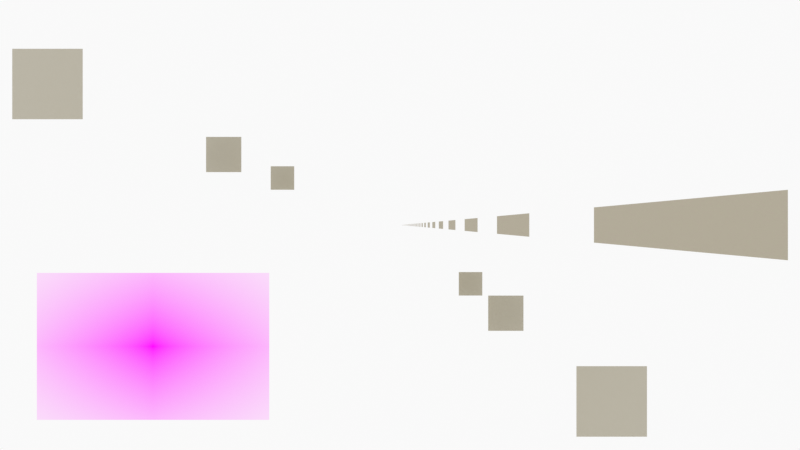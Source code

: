 # Source: PerspectiveFunction.blend  (saved by Blender 3.2.14; exported with 4.5.12 LTS)
import bpy
from mathutils import Matrix  # noqa: F401  (used for matrix-valued properties, if any)

bpy.ops.wm.read_factory_settings(use_empty=True)
scene = bpy.context.scene
scene.name = 'Scene'

# ---- collections
col_collection = bpy.data.collections.new('Collection'); scene.collection.children.link(col_collection)
col_camera = bpy.data.collections.new('Camera'); scene.collection.children.link(col_camera)

# ---- images (referenced by path relative to the original .blend; pixels are not part of the script)
import os
ASSET_DIR = os.environ.get("B2B_ASSET_DIR", "")  # directory of the original .blend (textures are referenced by path, not embedded)
HERE = os.path.dirname(os.path.abspath(__file__))  # packed textures are extracted next to this script under _unpacked/

def load_image(name, relpath, width, height, colorspace="sRGB"):
    """Load a texture the original file referenced (path relative to the .blend, or extracted next to this script)."""
    p = next((c for c in (os.path.join(HERE, relpath), os.path.join(ASSET_DIR, relpath)) if relpath and os.path.exists(c)), "")
    if p:
        img = bpy.data.images.load(p, check_existing=True)
        img.name = name
    else:  # same state as the original file: an image datablock whose file is absent (Cycles renders it pink)
        img = bpy.data.images.new(name, width, height)
        img.source = "FILE"
        img.filepath = "//" + (relpath or name)
    img.colorspace_settings.name = colorspace
    return img
img_onedividedby_png = load_image('OneDividedBy.png', 'OneDividedBy.png', 1024, 1024, 'sRGB')

# ---- materials (node trees are filled in below, after node groups)
mat_solid_stroke = bpy.data.materials.new('Solid Stroke')
mat_solid_stroke.use_transparent_shadow = False
mat_squares_stroke = bpy.data.materials.new('Squares Stroke')
mat_squares_stroke.use_transparent_shadow = False
mat_solid_fill = bpy.data.materials.new('Solid Fill')
mat_solid_fill.use_transparent_shadow = False
mat_dots_stroke = bpy.data.materials.new('Dots Stroke')
mat_dots_stroke.use_transparent_shadow = False
mat_material = bpy.data.materials.new('Material')
mat_material.use_transparent_shadow = False
mat_onedividedby = bpy.data.materials.new('OneDividedBy')
mat_onedividedby.surface_render_method = 'BLENDED'
mat_onedividedby.blend_method = 'BLEND'
mat_onedividedby.use_transparent_shadow = False

# ---- node groups
ng_iap_shadeless = bpy.data.node_groups.new('IAP_SHADELESS', 'ShaderNodeTree')
_s = ng_iap_shadeless.interface.new_socket(name='Shader', in_out='OUTPUT', socket_type='NodeSocketShader')
_s = ng_iap_shadeless.interface.new_socket(name='Color', in_out='INPUT', socket_type='NodeSocketColor')
_N = ng_iap_shadeless.nodes; _L = ng_iap_shadeless.links
n0 = _N.new('NodeGroupOutput'); n0.name = 'Group Output'; n0.location = (0, 0)
n1 = _N.new('NodeGroupInput'); n1.name = 'Group Input'; n1.location = (-600, -240)
n2 = _N.new('ShaderNodeBsdfDiffuse'); n2.name = 'Diffuse BSDF'; n2.location = (-400, -60)
n3 = _N.new('ShaderNodeEmission'); n3.name = 'Emission'; n3.location = (-400, -240)
n4 = _N.new('ShaderNodeLightPath'); n4.name = 'Light Path'; n4.location = (-1200, 30)
n5 = _N.new('ShaderNodeMath'); n5.name = 'Math'; n5.location = (-800, 30)
n5.label = 'Bounce Count'
n5.operation = 'SUBTRACT'
n6 = _N.new('ShaderNodeMath'); n6.name = 'Math.001'; n6.location = (-600, 30)
n6.label = 'Camera or Refracted'
n6.operation = 'SUBTRACT'
n6.inputs[0].default_value = 1.0
n7 = _N.new('ShaderNodeMath'); n7.name = 'Math.002'; n7.location = (-1000, 390)
n7.label = 'Limit Reflections'
n7.operation = 'SUBTRACT'
n7.inputs[0].default_value = 2.0
n8 = _N.new('ShaderNodeMath'); n8.name = 'Math.003'; n8.location = (-800, 300)
n8.label = 'Camera Ray to Glossy'
n8.operation = 'MULTIPLY'
n9 = _N.new('ShaderNodeMath'); n9.name = 'Math.004'; n9.location = (-600, 210)
n9.label = 'Shadow or Reflection?'
n9.operation = 'MAXIMUM'
n10 = _N.new('ShaderNodeMath'); n10.name = 'Math.005'; n10.location = (-400, 120)
n10.label = 'Shadow, Reflect or Refract?'
n10.operation = 'MAXIMUM'
n11 = _N.new('ShaderNodeMixShader'); n11.name = 'Mix Shader'; n11.location = (-200, 0)
_L.new(n1.outputs[0], n2.inputs[0])
_L.new(n1.outputs[0], n3.inputs[0])
_L.new(n4.outputs[9], n5.inputs[0])
_L.new(n4.outputs[13], n5.inputs[1])
_L.new(n5.outputs[0], n6.inputs[1])
_L.new(n4.outputs[9], n7.inputs[1])
_L.new(n7.outputs[0], n8.inputs[0])
_L.new(n4.outputs[3], n8.inputs[1])
_L.new(n8.outputs[0], n9.inputs[0])
_L.new(n4.outputs[1], n9.inputs[1])
_L.new(n9.outputs[0], n10.inputs[0])
_L.new(n6.outputs[0], n10.inputs[1])
_L.new(n10.outputs[0], n11.inputs[0])
_L.new(n2.outputs[0], n11.inputs[1])
_L.new(n3.outputs[0], n11.inputs[2])
_L.new(n11.outputs[0], n0.inputs[0])
n0.is_active_output = True

# ---- material node trees
mat_dots_stroke.use_nodes = True; mat_dots_stroke.node_tree.nodes.clear()
_N = mat_dots_stroke.node_tree.nodes; _L = mat_dots_stroke.node_tree.links
n0 = _N.new('ShaderNodeOutputMaterial'); n0.name = 'Material Output'; n0.location = (300, 300)
n1 = _N.new('ShaderNodeBsdfPrincipled'); n1.name = 'Principled BSDF'; n1.location = (10, 300)
n1.distribution = 'GGX'
n1.subsurface_method = 'RANDOM_WALK_SKIN'
n1.inputs[2].default_value = 0.4
n1.inputs[3].default_value = 1.45
n1.inputs[27].default_value = (0.0, 0.0, 0.0, 1.0)
n1.inputs[28].default_value = 1.0
_L.new(n1.outputs[0], n0.inputs[0])
n0.is_active_output = True
mat_material.use_nodes = True; mat_material.node_tree.nodes.clear()
_N = mat_material.node_tree.nodes; _L = mat_material.node_tree.links
n0 = _N.new('ShaderNodeBsdfPrincipled'); n0.name = 'Principled BSDF'; n0.location = (10, 300)
n0.distribution = 'GGX'
n0.subsurface_method = 'RANDOM_WALK_SKIN'
n0.inputs[0].default_value = (0.4575, 0.4184, 0.3177, 1.0)
n0.inputs[3].default_value = 1.45
n0.inputs[27].default_value = (0.0, 0.0, 0.0, 1.0)
n0.inputs[28].default_value = 1.0
n1 = _N.new('ShaderNodeOutputMaterial'); n1.name = 'Material Output'; n1.location = (300, 300)
_L.new(n0.outputs[0], n1.inputs[0])
n1.is_active_output = True
mat_onedividedby.use_nodes = True; mat_onedividedby.node_tree.nodes.clear()
_N = mat_onedividedby.node_tree.nodes; _L = mat_onedividedby.node_tree.links
n0 = _N.new('ShaderNodeOutputMaterial'); n0.name = 'Material Output'; n0.location = (300, 300)
n1 = _N.new('ShaderNodeTexImage'); n1.name = 'Image Texture'; n1.location = (-400, 60)
n1.image = img_onedividedby_png
n1.extension = 'CLIP'
n2 = _N.new('ShaderNodeGroup'); n2.name = 'Group'; n2.location = (-200, 60)
n2.node_tree = ng_iap_shadeless
n3 = _N.new('ShaderNodeBsdfTransparent'); n3.name = 'Transparent BSDF'; n3.location = (-200, 240)
n4 = _N.new('ShaderNodeMixShader'); n4.name = 'Mix Shader'; n4.location = (0, 300)
_L.new(n1.outputs[0], n2.inputs[0])
_L.new(n1.outputs[1], n4.inputs[0])
_L.new(n3.outputs[0], n4.inputs[1])
_L.new(n2.outputs[0], n4.inputs[2])
_L.new(n4.outputs[0], n0.inputs[0])
n0.is_active_output = True

# ---- world
world_world = bpy.data.worlds.new('World'); scene.world = world_world
world_world.use_nodes = True; world_world.node_tree.nodes.clear()
_N = world_world.node_tree.nodes; _L = world_world.node_tree.links
n0 = _N.new('ShaderNodeOutputWorld'); n0.name = 'World Output'; n0.location = (300, 300)
n1 = _N.new('ShaderNodeBackground'); n1.name = 'Background'; n1.location = (10, 300)
n1.inputs[0].default_value = (0.9513, 0.9513, 0.9513, 1.0)
_L.new(n1.outputs[0], n0.inputs[0])
n0.is_active_output = True
world_world.color = (0.9513, 0.9513, 0.9513)
world_world.use_sun_shadow = False
world_world.sun_shadow_jitter_overblur = 0.0

# ---- cameras
cam_camera = bpy.data.cameras.new('Camera')
cam_camera.lens = 3.174
cam_camera.display_size = 2.0
cam_camera.lens_unit = 'FOV'

# ---- meshes
me_cube = bpy.data.meshes.new('Cube')
me_cube.from_pydata([(-1.0, -1.0, -1.0), (-1.0, -1.0, 1.0), (-1.0, 1.0, -1.0), (-1.0, 1.0, 1.0), (1.0, -1.0, -1.0), (1.0, -1.0, 1.0), (1.0, 1.0, -1.0), (1.0, 1.0, 1.0)], [], [(0, 1, 3, 2)])
_uv = me_cube.uv_layers.new(name='UVMap')
_uv.uv.foreach_set('vector', [0.375, 0.0, 0.625, 0.0, 0.625, 0.25, 0.375, 0.25])
_ca = me_cube.color_attributes.new('Col', 'BYTE_COLOR', 'CORNER')
_ca.data.foreach_set('color', [1.0, 1.0, 1.0, 1.0, 1.0, 1.0, 1.0, 1.0, 1.0, 1.0, 1.0, 1.0, 1.0, 1.0, 1.0, 1.0])
me_cube.materials.append(mat_material)
me_cube.update()
me_onedividedby = bpy.data.meshes.new('OneDividedBy')
me_onedividedby.from_pydata([(-0.7904, -0.5, 0.0), (0.7904, -0.5, 0.0), (-0.7904, 0.5, 0.0), (0.7904, 0.5, 0.0)], [], [(0, 1, 3, 2)])
_uv = me_onedividedby.uv_layers.new(name='UVMap')
_uv.uv.foreach_set('vector', [0.0, 0.0, 1.0, 0.0, 1.0, 1.0, 0.0, 1.0])
me_onedividedby.materials.append(mat_onedividedby)
me_onedividedby.update()
me_plane = bpy.data.meshes.new('Plane')
me_plane.from_pydata([(-1.0, -1.0, 0.0), (1.0, -1.0, 0.0), (-1.0, 1.0, 0.0), (1.0, 1.0, 0.0)], [], [(0, 1, 3, 2)])
_uv = me_plane.uv_layers.new(name='UVMap')
_uv.uv.foreach_set('vector', [0.0, 0.0, 1.0, 0.0, 1.0, 1.0, 0.0, 1.0])
me_plane.materials.append(mat_material)
me_plane.update()

# ---- objects
ob_stroke = bpy.data.objects.new('Stroke', None)
ob_cube = bpy.data.objects.new('Cube', me_cube)
ob_onedividedby = bpy.data.objects.new('OneDividedBy', me_onedividedby)
ob_plane = bpy.data.objects.new('Plane', me_plane)
ob_plane_001 = bpy.data.objects.new('Plane.001', me_plane)
ob_plane_002 = bpy.data.objects.new('Plane.002', me_plane)
ob_plane_003 = bpy.data.objects.new('Plane.003', me_plane)
ob_plane_004 = bpy.data.objects.new('Plane.004', me_plane)
ob_plane_005 = bpy.data.objects.new('Plane.005', me_plane)
ob_camera = bpy.data.objects.new('Camera', cam_camera)

# ---- transforms, parenting, visibility, modifiers, constraints
ob_stroke.location = (0.0, -11.0, 0.0)
ob_stroke.empty_display_size = 0.2
ob_stroke.empty_image_offset = (0.0, 0.0)
ob_stroke.empty_image_side = 'FRONT'
ob_stroke.use_grease_pencil_lights = True
ob_stroke.lineart.crease_threshold = 0.0
ob_cube.location = (6.0, -10.5, 0.0)
ob_cube.scale = (0.5, 0.5, 0.5)
_m = ob_cube.modifiers.new('Array', 'ARRAY')
_m.count = 100
_m.relative_offset_displace = (0.0, 2.0, 0.0)
ob_onedividedby.location = (-42.0, 0.0, -20.64)
ob_onedividedby.rotation_euler = (1.571, 0.0, 0.0)
ob_onedividedby.scale = (25.0, 25.0, 25.0)
ob_plane.location = (-5.0, -11.0, 2.0)
ob_plane.rotation_euler = (1.571, -0.0, 0.0)
ob_plane.scale = (0.5, 0.5, 0.5)
ob_plane_001.location = (-5.0, -10.0, 2.0)
ob_plane_001.rotation_euler = (1.571, -0.0, 0.0)
ob_plane_001.scale = (0.5, 0.5, 0.5)
ob_plane_002.location = (3.0, -11.0, -2.5)
ob_plane_002.rotation_euler = (1.571, -0.0, 0.0)
ob_plane_002.scale = (0.5, 0.5, 0.5)
ob_plane_003.location = (3.0, -10.0, -2.5)
ob_plane_003.rotation_euler = (1.571, -0.0, 0.0)
ob_plane_003.scale = (0.5, 0.5, 0.5)
ob_plane_004.location = (-5.0, -9.0, 2.0)
ob_plane_004.rotation_euler = (1.571, -0.0, 0.0)
ob_plane_004.scale = (0.5, 0.5, 0.5)
ob_plane_005.location = (3.0, -9.0, -2.5)
ob_plane_005.rotation_euler = (1.571, -0.0, 0.0)
ob_plane_005.scale = (0.5, 0.5, 0.5)
ob_camera.location = (0.0, -12.0, 0.0)
ob_camera.rotation_euler = (1.571, -0.0, -0.0)
ob_camera.empty_image_side = 'FRONT'
ob_camera.lineart.crease_threshold = 0.0

# ---- collection membership
col_collection.objects.link(ob_stroke)
col_collection.objects.link(ob_cube)
col_collection.objects.link(ob_onedividedby)
col_collection.objects.link(ob_plane)
col_collection.objects.link(ob_plane_001)
col_collection.objects.link(ob_plane_002)
col_collection.objects.link(ob_plane_003)
col_collection.objects.link(ob_plane_004)
col_collection.objects.link(ob_plane_005)
col_camera.objects.link(ob_camera)

# ---- scene / render settings (as saved in the file)
scene.camera = ob_camera
scene.frame_start = 1; scene.frame_end = 250; scene.frame_set(1)
scene.render.engine = 'BLENDER_EEVEE_NEXT'
scene.cycles.sampling_pattern = 'TABULATED_SOBOL'
scene.cycles.use_light_tree = False
scene.view_settings.view_transform = 'Standard'
bpy.context.view_layer.update()
